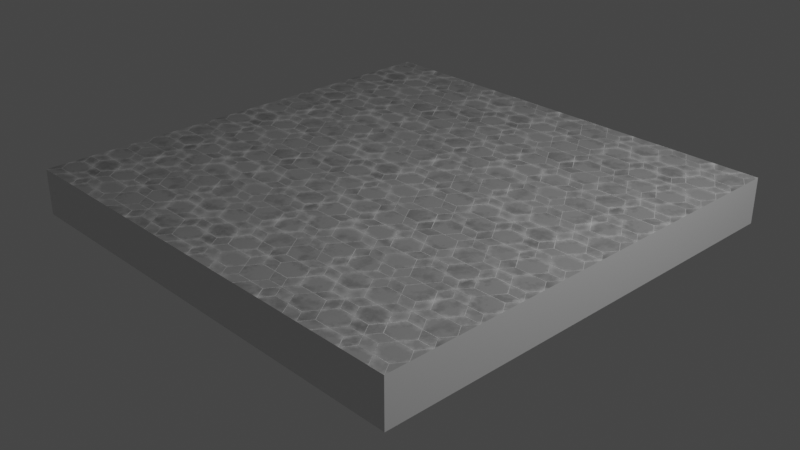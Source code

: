 # Source: floor_1.blend  (saved by Blender 3.6.13; exported with 4.5.12 LTS)
import bpy
from mathutils import Matrix  # noqa: F401  (used for matrix-valued properties, if any)

bpy.ops.wm.read_factory_settings(use_empty=True)
scene = bpy.context.scene
scene.name = 'Scene'

# ---- collections
col_collection = bpy.data.collections.new('Collection'); scene.collection.children.link(col_collection)

# ---- images (referenced by path relative to the original .blend; pixels are not part of the script)
import os
ASSET_DIR = os.environ.get("B2B_ASSET_DIR", "")  # directory of the original .blend (textures are referenced by path, not embedded)
HERE = os.path.dirname(os.path.abspath(__file__))  # packed textures are extracted next to this script under _unpacked/

def load_image(name, relpath, width, height, colorspace="sRGB"):
    """Load a texture the original file referenced (path relative to the .blend, or extracted next to this script)."""
    p = next((c for c in (os.path.join(HERE, relpath), os.path.join(ASSET_DIR, relpath)) if relpath and os.path.exists(c)), "")
    if p:
        img = bpy.data.images.load(p, check_existing=True)
        img.name = name
    else:  # same state as the original file: an image datablock whose file is absent (Cycles renders it pink)
        img = bpy.data.images.new(name, width, height)
        img.source = "FILE"
        img.filepath = "//" + (relpath or name)
    img.colorspace_settings.name = colorspace
    return img
img_tiles_0093_height_jpg_001 = load_image('tiles_0093_Height.jpg.001', '_unpacked/tiles_0093_Height.50f20305.jpg', 1024, 1024, 'Non-Color')
img_tiles_0093_base_color_jpg_001 = load_image('tiles_0093_Base_Color.jpg.001', '_unpacked/tiles_0093_Base_Color.26d87660.jpg', 1024, 1024, 'sRGB')
img_tiles_0093_roughness_jpg_001 = load_image('tiles_0093_Roughness.jpg.001', '_unpacked/tiles_0093_Roughness.fba12864.jpg', 1024, 1024, 'Non-Color')
img_tiles_0093_normal_jpg_001 = load_image('tiles_0093_Normal.jpg.001', '_unpacked/tiles_0093_Normal.c6bc378a.jpg', 1024, 1024, 'Non-Color')

# ---- materials (node trees are filled in below, after node groups)
mat_material = bpy.data.materials.new('Material')
mat_material.use_transparent_shadow = False
mat_hexagonal_and_star_shape_tile = bpy.data.materials.new('Hexagonal and star shape tile')
mat_hexagonal_and_star_shape_tile.use_transparent_shadow = False

# ---- node groups
ng_nodegroup = bpy.data.node_groups.new('NodeGroup', 'ShaderNodeTree')
_s = ng_nodegroup.interface.new_socket(name='Color', in_out='OUTPUT', socket_type='NodeSocketColor')
_s.default_value = (0.0, 0.0, 0.0, 0.0)
_s = ng_nodegroup.interface.new_socket(name='Color', in_out='INPUT', socket_type='NodeSocketColor')
_s.default_value = (0.8, 0.8, 0.8, 1.0)
_N = ng_nodegroup.nodes; _L = ng_nodegroup.links
n0 = _N.new('NodeGroupInput'); n0.name = 'Group Input'; n0.location = (-482, 112)
n1 = _N.new('ShaderNodeSeparateColor'); n1.name = 'Separate RGB'; n1.location = (-303, 253)
n2 = _N.new('ShaderNodeCombineColor'); n2.name = 'Combine RGB'; n2.location = (51, 279)
n3 = _N.new('NodeGroupOutput'); n3.name = 'Group Output'; n3.location = (279, 144)
n4 = _N.new('ShaderNodeInvert'); n4.name = 'Invert Color'; n4.location = (-123, 172)
_L.new(n0.outputs[0], n1.inputs[0])
_L.new(n1.outputs[0], n2.inputs[0])
_L.new(n1.outputs[2], n2.inputs[2])
_L.new(n1.outputs[1], n4.inputs[1])
_L.new(n4.outputs[0], n2.inputs[1])
_L.new(n2.outputs[0], n3.inputs[0])
n3.is_active_output = True

# ---- material node trees
mat_material.use_nodes = True; mat_material.node_tree.nodes.clear()
_N = mat_material.node_tree.nodes; _L = mat_material.node_tree.links
n0 = _N.new('ShaderNodeBsdfPrincipled'); n0.name = 'Principled BSDF'; n0.location = (10, 300)
n0.distribution = 'GGX'
n0.subsurface_method = 'RANDOM_WALK_SKIN'
n0.inputs[3].default_value = 1.45
n0.inputs[27].default_value = (0.0, 0.0, 0.0, 1.0)
n0.inputs[28].default_value = 1.0
n1 = _N.new('ShaderNodeOutputMaterial'); n1.name = 'Material Output'; n1.location = (300, 300)
_L.new(n0.outputs[0], n1.inputs[0])
n1.is_active_output = True
mat_hexagonal_and_star_shape_tile.use_nodes = True; mat_hexagonal_and_star_shape_tile.node_tree.nodes.clear()
_N = mat_hexagonal_and_star_shape_tile.node_tree.nodes; _L = mat_hexagonal_and_star_shape_tile.node_tree.links
n0 = _N.new('NodeFrame'); n0.name = 'Frame'; n0.location = (-1270, 340)
n0.label = 'Mapping'
n0.width = 400
n1 = _N.new('NodeFrame'); n1.name = 'Frame.001'; n1.location = (-628, 540)
n1.label = 'Textures'
n1.width = 358
n2 = _N.new('ShaderNodeOutputMaterial'); n2.name = 'Material Output'; n2.location = (540, 300)
n3 = _N.new('ShaderNodeTexImage'); n3.name = 'Image Texture'; n3.location = (88, -880)
n3.label = 'Displacement'
n3.image = img_tiles_0093_height_jpg_001
n4 = _N.new('ShaderNodeDisplacement'); n4.name = 'Displacement'; n4.location = (110, -400)
n4.inputs[2].default_value = 0.05
n5 = _N.new('ShaderNodeTexImage'); n5.name = 'Image Texture.001'; n5.location = (88, -40)
n5.label = 'Base Color'
n5.image = img_tiles_0093_base_color_jpg_001
n6 = _N.new('ShaderNodeTexImage'); n6.name = 'Image Texture.002'; n6.location = (88, -320)
n6.label = 'Roughness'
n6.image = img_tiles_0093_roughness_jpg_001
n7 = _N.new('ShaderNodeTexImage'); n7.name = 'Image Texture.003'; n7.location = (88, -600)
n7.label = 'Normal'
n7.image = img_tiles_0093_normal_jpg_001
n8 = _N.new('ShaderNodeNormalMap'); n8.name = 'Normal Map'; n8.location = (0, -60)
n9 = _N.new('ShaderNodeMapping'); n9.name = 'Mapping'; n9.location = (230, -40)
n9.inputs[3].default_value = (10.0, 10.0, 10.0)
n10 = _N.new('NodeReroute'); n10.name = 'Reroute'; n10.location = (38, -596)
n10.width = 16
n10.socket_idname = 'NodeSocketVector'
n11 = _N.new('ShaderNodeTexCoord'); n11.name = 'Texture Coordinate'; n11.location = (30, -40)
n12 = _N.new('ShaderNodeBsdfPrincipled'); n12.name = 'Principled BSDF'; n12.location = (250, 300)
n12.distribution = 'GGX'
n12.subsurface_method = 'RANDOM_WALK_SKIN'
n12.inputs[3].default_value = 1.45
n12.inputs[27].default_value = (0.0, 0.0, 0.0, 1.0)
n12.inputs[28].default_value = 1.0
n13 = _N.new('ShaderNodeHueSaturation'); n13.name = 'Hue/Saturation/Value'; n13.location = (-220, 418)
n14 = _N.new('ShaderNodeGroup'); n14.name = 'Group'; n14.location = (-220, -102)
n14.node_tree = ng_nodegroup
n3.parent = n1
n5.parent = n1
n6.parent = n1
n7.parent = n1
n9.parent = n0
n10.parent = n1
n11.parent = n0
_L.new(n12.outputs[0], n2.inputs[0])
_L.new(n3.outputs[0], n4.inputs[0])
_L.new(n4.outputs[0], n2.inputs[2])
_L.new(n13.outputs[0], n12.inputs[0])
_L.new(n6.outputs[0], n12.inputs[2])
_L.new(n14.outputs[0], n8.inputs[1])
_L.new(n8.outputs[0], n12.inputs[5])
_L.new(n10.outputs[0], n5.inputs[0])
_L.new(n10.outputs[0], n6.inputs[0])
_L.new(n10.outputs[0], n7.inputs[0])
_L.new(n10.outputs[0], n3.inputs[0])
_L.new(n9.outputs[0], n10.inputs[0])
_L.new(n11.outputs[2], n9.inputs[0])
_L.new(n5.outputs[0], n13.inputs[4])
_L.new(n7.outputs[0], n14.inputs[0])
n2.is_active_output = True

# ---- world
world_world = bpy.data.worlds.new('World'); scene.world = world_world
world_world.use_nodes = True; world_world.node_tree.nodes.clear()
_N = world_world.node_tree.nodes; _L = world_world.node_tree.links
n0 = _N.new('ShaderNodeOutputWorld'); n0.name = 'World Output'; n0.location = (300, 300)
n1 = _N.new('ShaderNodeBackground'); n1.name = 'Background'; n1.location = (10, 300)
n1.inputs[0].default_value = (0.05088, 0.05088, 0.05088, 1.0)
_L.new(n1.outputs[0], n0.inputs[0])
n0.is_active_output = True
world_world.color = (0.05088, 0.05088, 0.05088)
world_world.use_sun_shadow = False
world_world.sun_shadow_jitter_overblur = 0.0

# ---- cameras
cam_camera = bpy.data.cameras.new('Camera')
cam_camera.clip_end = 100.0
cam_camera.ortho_scale = 7.314

# ---- lights
light_light = bpy.data.lights.new('Light', 'POINT')
light_light.transmission_factor = 0.0
light_light.energy = 1000.0
light_light.shadow_soft_size = 0.1
light_light.shadow_maximum_resolution = 0.006
light_light.use_absolute_resolution = True

# ---- meshes
me_cube = bpy.data.meshes.new('Cube')
me_cube.from_pydata([(2.5, 2.5, 0.5), (2.5, 2.5, 0.0), (2.5, -2.5, 0.5), (2.5, -2.5, 0.0), (-2.5, 2.5, 0.5), (-2.5, 2.5, 0.0), (-2.5, -2.5, 0.5), (-2.5, -2.5, 0.0)], [], [(0, 4, 6, 2), (3, 2, 6, 7), (7, 6, 4, 5), (5, 1, 3, 7), (1, 0, 2, 3), (5, 4, 0, 1)])
me_cube.polygons.foreach_set('material_index', [1, 0, 0, 0, 0, 0])
_uv = me_cube.uv_layers.new(name='UVMap')
_uv.uv.foreach_set('vector', [0.625, 0.5, 0.875, 0.5, 0.875, 0.75, 0.625, 0.75, 0.375, 0.75, 0.625, 0.75, 0.625, 1.0, 0.375, 1.0, 0.375, 0.0, 0.625, 0.0, 0.625, 0.25, 0.375, 0.25, 0.125, 0.5, 0.375, 0.5, 0.375, 0.75, 0.125, 0.75, 0.375, 0.5, 0.625, 0.5, 0.625, 0.75, 0.375, 0.75, 0.375, 0.25, 0.625, 0.25, 0.625, 0.5, 0.375, 0.5])
_uv = me_cube.uv_layers.new(name='automap')
_uv.uv.foreach_set('vector', [0.625, 0.5, 0.875, 0.5, 0.875, 0.75, 0.625, 0.75, 0.375, 0.75, 0.625, 0.75, 0.625, 1.0, 0.375, 1.0, 0.375, 0.0, 0.625, 0.0, 0.625, 0.25, 0.375, 0.25, 0.125, 0.5, 0.375, 0.5, 0.375, 0.75, 0.125, 0.75, 0.375, 0.5, 0.625, 0.5, 0.625, 0.75, 0.375, 0.75, 0.375, 0.25, 0.625, 0.25, 0.625, 0.5, 0.375, 0.5])
_uv.active_render = True
me_cube.materials.append(mat_material)
me_cube.materials.append(mat_hexagonal_and_star_shape_tile)
me_cube.use_mirror_vertex_groups = False
me_cube.auto_texspace = False
me_cube.update()

# ---- objects
ob_cube = bpy.data.objects.new('Cube', me_cube)
ob_light = bpy.data.objects.new('Light', light_light)
ob_camera = bpy.data.objects.new('Camera', cam_camera)

# ---- transforms, parenting, visibility, modifiers, constraints
ob_cube.location = (0.0, 0.0, 0.0)
ob_cube.lock_rotations_4d = False
ob_cube.empty_display_type = 'ARROWS'
ob_cube.lineart.crease_threshold = 0.0
ob_light.location = (4.076, 1.005, 5.904)
ob_light.rotation_euler = (0.6503, 0.05522, 1.866)
ob_light.lock_rotations_4d = False
ob_light.empty_display_type = 'ARROWS'
ob_light.color = (0.0, 0.0, 0.0, 0.0)
ob_light.lineart.crease_threshold = 0.0
ob_camera.location = (7.359, -6.926, 4.958)
ob_camera.rotation_euler = (1.109, 0.0, 0.8149)
ob_camera.lock_rotations_4d = False
ob_camera.empty_display_type = 'ARROWS'
ob_camera.color = (0.0, 0.0, 0.0, 0.0)
ob_camera.display_type = 'WIRE'
ob_camera.lineart.crease_threshold = 0.0

# ---- collection membership
col_collection.objects.link(ob_cube)
col_collection.objects.link(ob_light)
col_collection.objects.link(ob_camera)

# ---- scene / render settings (as saved in the file)
scene.camera = ob_camera
scene.frame_start = 1; scene.frame_end = 250; scene.frame_set(1)
scene.render.engine = 'BLENDER_EEVEE_NEXT'
scene.cycles.sampling_pattern = 'TABULATED_SOBOL'
scene.view_settings.view_transform = 'Filmic'
bpy.context.view_layer.update()
